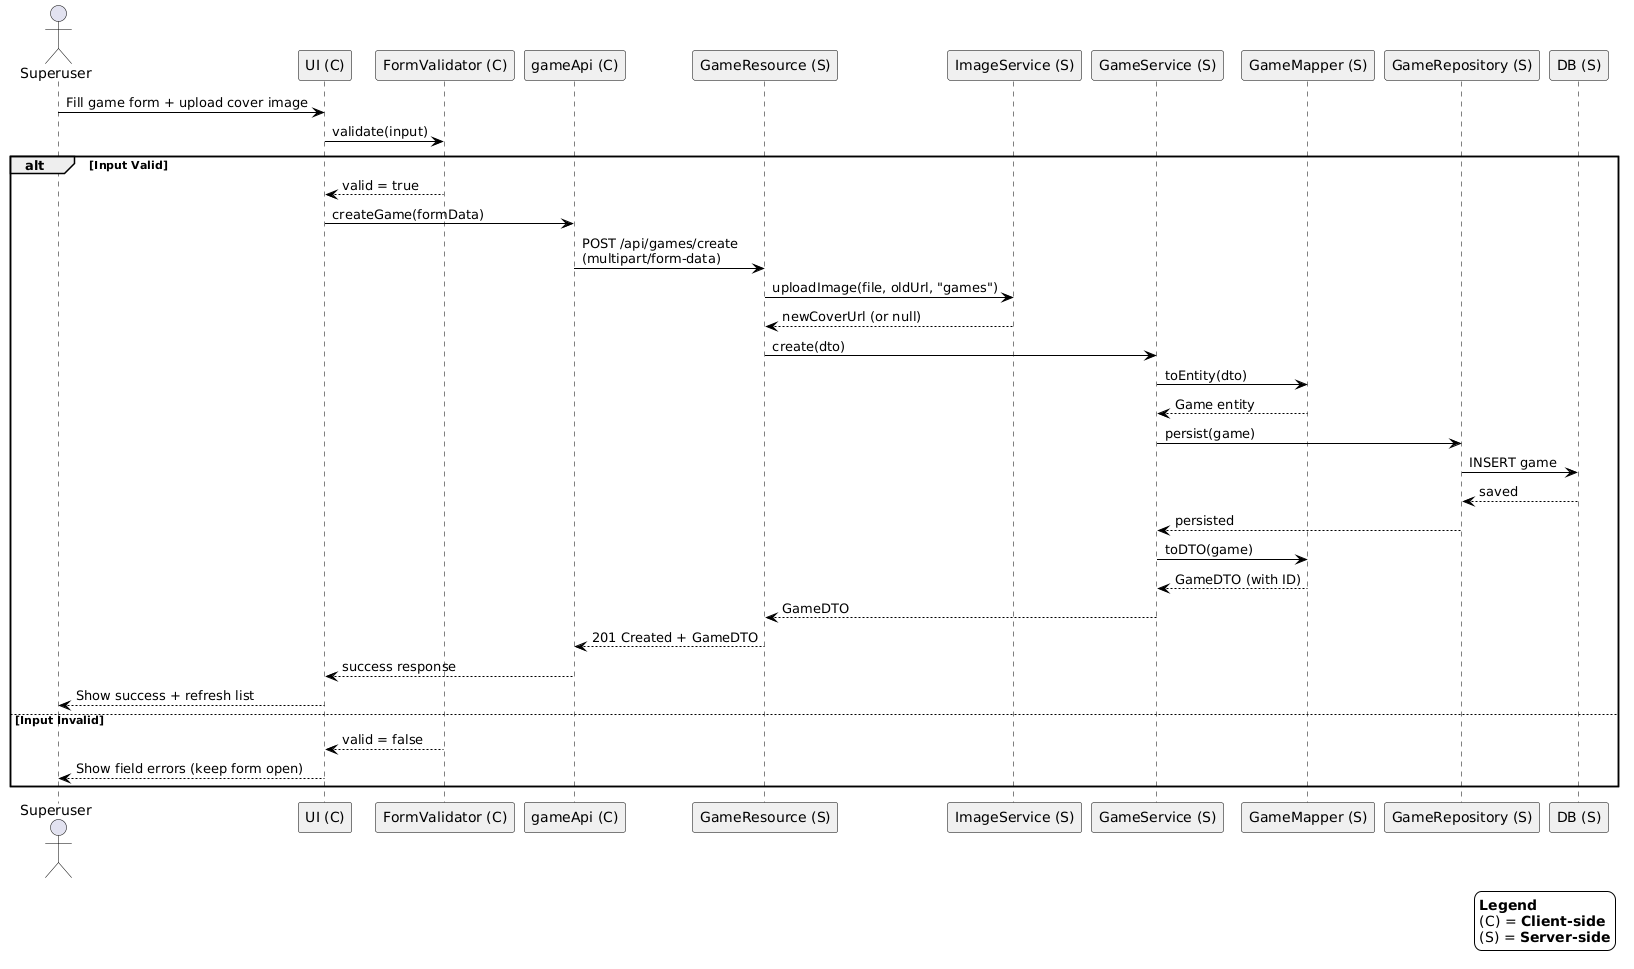

The diagram above was rendered by PlantUML. Its source (embedded in the PNG):
@startuml
' === Style: Clean & Basic ===
skinparam backgroundColor white
skinparam shadowing false
skinparam sequence {
  ArrowColor black
  ActorBorderColor black
  LifeLineBorderColor black
  LifeLineBackgroundColor #F0F0F0
  ParticipantBorderColor black
  ParticipantBackgroundColor #F0F0F0
  ParticipantFontColor black
}
skinparam note {
  BackgroundColor #FFFFCC
  BorderColor black
}
skinparam titleFontSize 16

' === Actors & Participants ===
actor Superuser
participant "UI (C)" as UI
participant "FormValidator (C)" as Validator
participant "gameApi (C)" as ApiClient
participant "GameResource (S)" as Resource
participant "ImageService (S)" as ImageService
participant "GameService (S)" as Service
participant "GameMapper (S)" as Mapper
participant "GameRepository (S)" as Repo
participant "DB (S)" as DB

' === Flow ===
Superuser -> UI: Fill game form + upload cover image

UI -> Validator: validate(input)
alt Input Valid
  Validator --> UI: valid = true
  UI -> ApiClient: createGame(formData)
  ApiClient -> Resource: POST /api/games/create\n(multipart/form-data)
  
  Resource -> ImageService: uploadImage(file, oldUrl, "games")
  ImageService --> Resource: newCoverUrl (or null)
  
  Resource -> Service: create(dto)
  Service -> Mapper: toEntity(dto)
  Mapper --> Service: Game entity
  Service -> Repo: persist(game)
  Repo -> DB: INSERT game
  DB --> Repo: saved
  Repo --> Service: persisted
  
  Service -> Mapper: toDTO(game)
  Mapper --> Service: GameDTO (with ID)
  Service --> Resource: GameDTO
  
  Resource --> ApiClient: 201 Created + GameDTO
  ApiClient --> UI: success response
  UI --> Superuser: Show success + refresh list

else Input Invalid
  Validator --> UI: valid = false
  UI --> Superuser: Show field errors (keep form open)
end

' === Legend ===
legend right
  <b>Legend</b>
  (C) = <b>Client-side</b>
  (S) = <b>Server-side</b>
end legend
@enduml